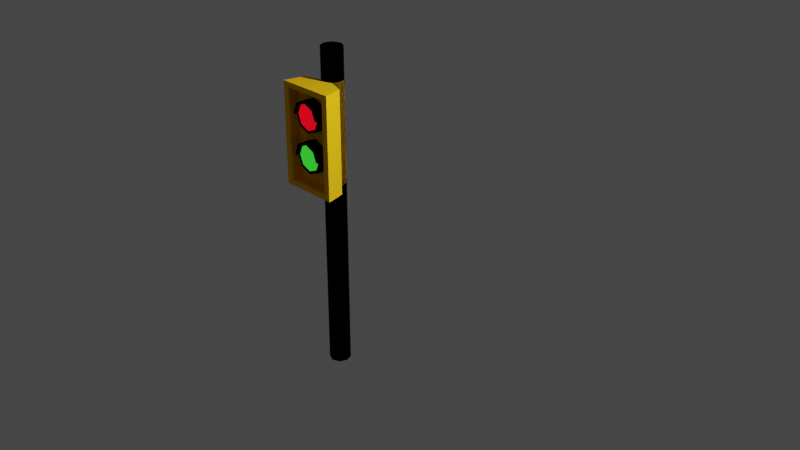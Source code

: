 # Source: semaforo.blend  (saved by Blender 2.83.19; exported with 4.5.12 LTS)
import bpy
from mathutils import Matrix  # noqa: F401  (used for matrix-valued properties, if any)

bpy.ops.wm.read_factory_settings(use_empty=True)
scene = bpy.context.scene
scene.name = 'Scene'

# ---- collections
col_collection = bpy.data.collections.new('Collection'); scene.collection.children.link(col_collection)

# ---- materials (node trees are filled in below, after node groups)
mat_samarillo = bpy.data.materials.new('SAmarillo')
mat_samarillo.use_transparent_shadow = False
mat_samarillo.diffuse_color = (1.0, 0.5209, 0.0106, 1.0)
mat_metals = bpy.data.materials.new('metalS')
mat_metals.use_transparent_shadow = False
mat_metals.diffuse_color = (0.0, 0.0, 0.0, 1.0)
mat_metals.roughness = 0.3
mat_metals.metallic = 1.0
mat_luceroja = bpy.data.materials.new('luceRoja')
mat_luceroja.use_transparent_shadow = False
mat_luzverde = bpy.data.materials.new('luzVerde')
mat_luzverde.use_transparent_shadow = False

# ---- material node trees
mat_luceroja.use_nodes = True; mat_luceroja.node_tree.nodes.clear()
_N = mat_luceroja.node_tree.nodes; _L = mat_luceroja.node_tree.links
n0 = _N.new('ShaderNodeOutputMaterial'); n0.name = 'Material Output'; n0.location = (300, 300)
n1 = _N.new('ShaderNodeEmission'); n1.name = 'Emission'; n1.location = (10, 300)
n1.inputs[0].default_value = (0.2079, 0.0004542, 0.002348, 1.0)
n1.inputs[1].default_value = 5.0
_L.new(n1.outputs[0], n0.inputs[0])
n0.is_active_output = True
mat_luzverde.use_nodes = True; mat_luzverde.node_tree.nodes.clear()
_N = mat_luzverde.node_tree.nodes; _L = mat_luzverde.node_tree.links
n0 = _N.new('ShaderNodeOutputMaterial'); n0.name = 'Material Output'; n0.location = (300, 300)
n1 = _N.new('ShaderNodeEmission'); n1.name = 'Emission'; n1.location = (10, 300)
n1.inputs[0].default_value = (0.01115, 0.2079, 0.01026, 1.0)
n1.inputs[1].default_value = 3.0
_L.new(n1.outputs[0], n0.inputs[0])
n0.is_active_output = True

# ---- world
world_world = bpy.data.worlds.new('World'); scene.world = world_world
world_world.use_nodes = True; world_world.node_tree.nodes.clear()
_N = world_world.node_tree.nodes; _L = world_world.node_tree.links
n0 = _N.new('ShaderNodeOutputWorld'); n0.name = 'World Output'; n0.location = (300, 300)
n1 = _N.new('ShaderNodeBackground'); n1.name = 'Background'; n1.location = (10, 300)
n1.inputs[0].default_value = (0.05088, 0.05088, 0.05088, 1.0)
_L.new(n1.outputs[0], n0.inputs[0])
n0.is_active_output = True
world_world.color = (0.05088, 0.05088, 0.05088)
world_world.use_sun_shadow = False
world_world.sun_shadow_jitter_overblur = 0.0

# ---- cameras
cam_camera = bpy.data.cameras.new('Camera')
cam_camera.clip_end = 100.0
cam_camera.ortho_scale = 7.314

# ---- lights
light_light = bpy.data.lights.new('Light', 'POINT')
light_light.transmission_factor = 0.0
light_light.energy = 1000.0
light_light.shadow_soft_size = 0.1
light_light.shadow_maximum_resolution = 0.006
light_light.use_absolute_resolution = True

# ---- meshes
me_cylinder_001 = bpy.data.meshes.new('Cylinder.001')
me_cylinder_001.from_pydata([(0.0, 1.0, 0.0), (0.0, 1.0, 2.0), (0.7071, 0.7071, 0.0), (0.7071, 0.7071, 2.0), (1.0, -4.371e-08, 0.0), (1.0, -4.371e-08, 2.0), (0.7071, -0.7071, 0.0), (0.7071, -0.7071, 2.0), (-8.742e-08, -1.0, 0.0), (-8.742e-08, -1.0, 2.0), (-0.7071, -0.7071, 0.0), (-0.7071, -0.7071, 2.0), (-1.0, 1.192e-08, 0.0), (-1.0, 1.192e-08, 2.0), (-0.7071, 0.7071, 0.0), (-0.7071, 0.7071, 2.0), (0.0, 1.0, 1.185), (0.7071, 0.7071, 1.185), (1.0, -4.371e-08, 1.185), (0.7071, -0.7071, 1.185), (-8.742e-08, -1.0, 1.185), (-0.7071, -0.7071, 1.185), (-1.0, 1.192e-08, 1.185), (-0.7071, 0.7071, 1.185), (0.7071, 0.7071, 1.805), (1.0, -4.371e-08, 1.805), (0.7071, -0.7071, 1.805), (-8.742e-08, -1.0, 1.805), (-0.7071, -0.7071, 1.805), (-1.0, 1.192e-08, 1.805), (-0.7071, 0.7071, 1.805), (0.0, 1.0, 1.805), (0.0, 1.305, 1.805), (0.0, 1.305, 1.185), (-2.415, 1.312, 1.185), (2.222, 1.312, 1.185), (2.222, 1.312, 1.805), (-2.415, 1.312, 1.805), (0.01306, 3.13, 1.805), (0.01306, 3.13, 1.185), (-2.274, 3.136, 1.217), (2.085, 3.136, 1.217), (2.085, 3.136, 1.773), (-2.274, 3.136, 1.773), (-2.893, 3.137, 1.185), (-0.003257, 3.13, 1.217), (2.69, 3.137, 1.185), (2.69, 3.137, 1.805), (-2.893, 3.137, 1.805), (-0.003257, 3.13, 1.773), (-0.003165, 2.104, 1.773), (-0.003165, 2.104, 1.217), (-2.274, 2.111, 1.217), (2.085, 2.111, 1.217), (2.085, 2.111, 1.773), (-2.274, 2.111, 1.773), (-0.06027, 2.868, 1.713), (-0.06027, 1.912, 1.733), (0.8154, 2.868, 1.69), (1.028, 1.912, 1.704), (1.178, 2.868, 1.633), (1.478, 1.912, 1.633), (0.8154, 2.868, 1.576), (1.028, 1.912, 1.562), (-0.06027, 2.868, 1.552), (-0.06027, 1.912, 1.533), (-0.9359, 2.868, 1.576), (-1.148, 1.912, 1.562), (-1.299, 2.868, 1.633), (-1.599, 1.912, 1.633), (-0.9359, 2.868, 1.69), (-1.148, 1.912, 1.704), (-0.06027, 2.868, 1.733), (1.028, 2.868, 1.704), (1.478, 2.868, 1.633), (1.028, 2.868, 1.562), (-0.06027, 2.868, 1.533), (-1.148, 2.868, 1.562), (-1.599, 2.868, 1.633), (-1.148, 2.868, 1.704), (-0.06027, 3.185, 1.733), (1.028, 3.185, 1.704), (1.478, 3.185, 1.633), (-1.599, 3.185, 1.633), (-1.148, 3.185, 1.704), (-0.06027, 3.185, 1.713), (0.8154, 3.185, 1.69), (1.178, 3.185, 1.633), (-1.299, 3.185, 1.633), (-0.9359, 3.185, 1.69), (-0.06027, 2.868, 1.471), (-0.06027, 1.912, 1.49), (0.8154, 2.868, 1.447), (1.028, 1.912, 1.461), (1.178, 2.868, 1.39), (1.478, 1.912, 1.39), (0.8154, 2.868, 1.333), (1.028, 1.912, 1.319), (-0.06027, 2.868, 1.31), (-0.06027, 1.912, 1.29), (-0.9359, 2.868, 1.333), (-1.148, 1.912, 1.319), (-1.299, 2.868, 1.39), (-1.599, 1.912, 1.39), (-0.9359, 2.868, 1.447), (-1.148, 1.912, 1.461), (-0.06027, 2.868, 1.49), (1.028, 2.868, 1.461), (1.478, 2.868, 1.39), (1.028, 2.868, 1.319), (-0.06027, 2.868, 1.29), (-1.148, 2.868, 1.319), (-1.599, 2.868, 1.39), (-1.148, 2.868, 1.461), (-0.06027, 3.185, 1.49), (1.028, 3.185, 1.461), (1.478, 3.185, 1.39), (-1.599, 3.185, 1.39), (-1.148, 3.185, 1.461), (-0.06027, 3.185, 1.471), (0.8154, 3.185, 1.447), (1.178, 3.185, 1.39), (-1.299, 3.185, 1.39), (-0.9359, 3.185, 1.447)], [], [(16, 17, 3, 1), (17, 18, 5, 3), (18, 19, 7, 5), (19, 20, 9, 7), (20, 21, 11, 9), (21, 22, 13, 11), (3, 5, 7, 9, 11, 13, 15, 1), (22, 23, 15, 13), (23, 16, 1, 15), (0, 14, 12, 10, 8, 6, 4, 2), (16, 33, 35, 17), (29, 30, 23, 22), (28, 29, 22, 21), (27, 28, 21, 20), (26, 27, 20, 19), (25, 26, 19, 18), (24, 25, 18, 17), (23, 34, 33, 16), (0, 2, 24, 31), (2, 4, 25, 24), (4, 6, 26, 25), (6, 8, 27, 26), (8, 10, 28, 27), (10, 12, 29, 28), (12, 14, 30, 29), (14, 0, 31, 30), (36, 47, 38, 32), (33, 39, 46, 35), (24, 36, 32, 31), (30, 37, 34, 23), (31, 32, 37, 30), (17, 35, 36, 24), (41, 53, 54, 42), (42, 54, 50, 49), (35, 46, 47, 36), (34, 44, 39, 33), (32, 38, 48, 37), (37, 48, 44, 34), (45, 39, 44, 40), (41, 46, 39, 45), (42, 47, 46, 41), (40, 44, 48, 43), (49, 38, 47, 42), (43, 48, 38, 49), (55, 50, 51, 52), (50, 54, 53, 51), (40, 52, 51, 45), (49, 50, 55, 43), (43, 55, 52, 40), (45, 51, 53, 41), (72, 57, 59, 73), (73, 59, 61, 74), (74, 61, 63, 75), (75, 63, 65, 76), (76, 65, 67, 77), (77, 67, 69, 78), (59, 57, 71, 69, 67, 65, 63, 61), (78, 69, 71, 79), (79, 71, 57, 72), (56, 58, 60, 62, 64, 66, 68, 70), (70, 68, 88, 89), (78, 79, 84, 83), (62, 60, 74, 75), (64, 62, 75, 76), (66, 64, 76, 77), (68, 66, 77, 78), (79, 72, 80, 84), (60, 58, 86, 87), (86, 85, 80, 81), (87, 86, 81, 82), (89, 88, 83, 84), (85, 89, 84, 80), (72, 73, 81, 80), (74, 60, 87, 82), (58, 56, 85, 86), (56, 70, 89, 85), (68, 78, 83, 88), (73, 74, 82, 81), (106, 91, 93, 107), (107, 93, 95, 108), (108, 95, 97, 109), (109, 97, 99, 110), (110, 99, 101, 111), (111, 101, 103, 112), (93, 91, 105, 103, 101, 99, 97, 95), (112, 103, 105, 113), (113, 105, 91, 106), (90, 92, 94, 96, 98, 100, 102, 104), (104, 102, 122, 123), (112, 113, 118, 117), (96, 94, 108, 109), (98, 96, 109, 110), (100, 98, 110, 111), (102, 100, 111, 112), (113, 106, 114, 118), (94, 92, 120, 121), (120, 119, 114, 115), (121, 120, 115, 116), (123, 122, 117, 118), (119, 123, 118, 114), (106, 107, 115, 114), (108, 94, 121, 116), (92, 90, 119, 120), (90, 104, 123, 119), (102, 112, 117, 122), (107, 108, 116, 115)])
me_cylinder_001.polygons.foreach_set('material_index', [1, 1, 1, 1, 1, 1, 1, 1, 1, 1, 0, 0, 0, 0, 1, 0, 1, 0, 1, 1, 1, 1, 1, 1, 1, 1, 0, 0, 0, 0, 0, 0, 0, 0, 0, 0, 0, 0, 0, 0, 0, 0, 0, 0, 0, 0, 0, 0, 0, 0, 1, 1, 1, 1, 1, 1, 1, 1, 1, 2, 1, 1, 1, 1, 1, 1, 1, 1, 1, 1, 1, 1, 1, 1, 1, 1, 1, 1, 1, 1, 1, 1, 1, 1, 1, 1, 1, 3, 1, 1, 1, 1, 1, 1, 1, 1, 1, 1, 1, 1, 1, 1, 1, 1, 1, 1])
_uv = me_cylinder_001.uv_layers.new(name='UVMap')
_uv.uv.foreach_set('vector', [1.0, 0.7962, 0.875, 0.7962, 0.875, 1.0, 1.0, 1.0, 0.875, 0.7962, 0.75, 0.7962, 0.75, 1.0, 0.875, 1.0, 0.75, 0.7962, 0.625, 0.7962, 0.625, 1.0, 0.75, 1.0, 0.625, 0.7962, 0.5, 0.7962, 0.5, 1.0, 0.625, 1.0, 0.5, 0.7962, 0.375, 0.7962, 0.375, 1.0, 0.5, 1.0, 0.375, 0.7962, 0.25, 0.7962, 0.25, 1.0, 0.375, 1.0, 0.4197, 0.4197, 0.49, 0.25, 0.4197, 0.08029, 0.25, 0.01, 0.08029, 0.08029, 0.01, 0.25, 0.08029, 0.4197, 0.25, 0.49, 0.25, 0.7962, 0.125, 0.7962, 0.125, 1.0, 0.25, 1.0, 0.125, 0.7962, 0.0, 0.7962, 0.0, 1.0, 0.125, 1.0, 0.75, 0.49, 0.5803, 0.4197, 0.51, 0.25, 0.5803, 0.08029, 0.75, 0.01, 0.9197, 0.08029, 0.99, 0.25, 0.9197, 0.4197, 1.0, 0.7962, 1.0, 0.7962, 0.875, 0.7962, 0.875, 0.7962, 0.25, 0.6755, 0.125, 0.6755, 0.125, 0.7962, 0.25, 0.7962, 0.375, 0.6755, 0.25, 0.6755, 0.25, 0.7962, 0.375, 0.7962, 0.5, 0.6755, 0.375, 0.6755, 0.375, 0.7962, 0.5, 0.7962, 0.625, 0.6755, 0.5, 0.6755, 0.5, 0.7962, 0.625, 0.7962, 0.75, 0.6755, 0.625, 0.6755, 0.625, 0.7962, 0.75, 0.7962, 0.875, 0.6755, 0.75, 0.6755, 0.75, 0.7962, 0.875, 0.7962, 0.125, 0.7962, 0.125, 0.7962, 0.0, 0.7962, 0.0, 0.7962, 1.0, 0.5, 0.875, 0.5, 0.875, 0.6755, 1.0, 0.6755, 0.875, 0.5, 0.75, 0.5, 0.75, 0.6755, 0.875, 0.6755, 0.75, 0.5, 0.625, 0.5, 0.625, 0.6755, 0.75, 0.6755, 0.625, 0.5, 0.5, 0.5, 0.5, 0.6755, 0.625, 0.6755, 0.5, 0.5, 0.375, 0.5, 0.375, 0.6755, 0.5, 0.6755, 0.375, 0.5, 0.25, 0.5, 0.25, 0.6755, 0.375, 0.6755, 0.25, 0.5, 0.125, 0.5, 0.125, 0.6755, 0.25, 0.6755, 0.125, 0.5, 0.0, 0.5, 0.0, 0.6755, 0.125, 0.6755, 0.875, 0.6755, 0.875, 0.6755, 1.0, 0.6755, 1.0, 0.6755, 1.0, 0.7962, 1.0, 0.7962, 0.875, 0.7962, 0.875, 0.7962, 0.875, 0.6755, 0.875, 0.6755, 1.0, 0.6755, 1.0, 0.6755, 0.125, 0.6755, 0.125, 0.6755, 0.125, 0.7962, 0.125, 0.7962, 0.0, 0.6755, 0.0, 0.6755, 0.125, 0.6755, 0.125, 0.6755, 0.875, 0.7962, 0.875, 0.7962, 0.875, 0.6755, 0.875, 0.6755, 0.8762, 0.7899, 0.8762, 0.7899, 0.8762, 0.6818, 0.8762, 0.6818, 0.8762, 0.6818, 0.8762, 0.6818, 1.0, 0.6818, 1.0, 0.6818, 0.875, 0.7962, 0.875, 0.7962, 0.875, 0.6755, 0.875, 0.6755, 0.125, 0.7962, 0.125, 0.7962, 0.0, 0.7962, 0.0, 0.7962, 0.0, 0.6755, 0.0, 0.6755, 0.125, 0.6755, 0.125, 0.6755, 0.125, 0.6755, 0.125, 0.6755, 0.125, 0.7962, 0.125, 0.7962, 0.0, 0.7899, 0.0, 0.7962, 0.125, 0.7962, 0.1238, 0.7899, 0.8762, 0.7899, 0.875, 0.7962, 1.0, 0.7962, 1.0, 0.7899, 0.8762, 0.6818, 0.875, 0.6755, 0.875, 0.7962, 0.8762, 0.7899, 0.1238, 0.7899, 0.125, 0.7962, 0.125, 0.6755, 0.1238, 0.6818, 1.0, 0.6818, 1.0, 0.6755, 0.875, 0.6755, 0.8762, 0.6818, 0.1238, 0.6818, 0.125, 0.6755, 0.0, 0.6755, 0.0, 0.6818, 0.1238, 0.6818, 0.0, 0.6818, 0.0, 0.7899, 0.1238, 0.7899, 1.0, 0.6818, 0.8762, 0.6818, 0.8762, 0.7899, 1.0, 0.7899, 0.1238, 0.7899, 0.1238, 0.7899, 0.0, 0.7899, 0.0, 0.7899, 0.0, 0.6818, 0.0, 0.6818, 0.1238, 0.6818, 0.1238, 0.6818, 0.1238, 0.6818, 0.1238, 0.6818, 0.1238, 0.7899, 0.1238, 0.7899, 1.0, 0.7899, 1.0, 0.7899, 0.8762, 0.7899, 0.8762, 0.7899, 1.0, 0.5, 1.0, 1.0, 0.875, 1.0, 0.875, 0.5, 0.875, 0.5, 0.875, 1.0, 0.75, 1.0, 0.75, 0.5, 0.75, 0.5, 0.75, 1.0, 0.625, 1.0, 0.625, 0.5, 0.625, 0.5, 0.625, 1.0, 0.5, 1.0, 0.5, 0.5, 0.5, 0.5, 0.5, 1.0, 0.375, 1.0, 0.375, 0.5, 0.375, 0.5, 0.375, 1.0, 0.25, 1.0, 0.25, 0.5, 0.4197, 0.4197, 0.25, 0.49, 0.08029, 0.4197, 0.01, 0.25, 0.08029, 0.08029, 0.25, 0.01, 0.4197, 0.08029, 0.49, 0.25, 0.25, 0.5, 0.25, 1.0, 0.125, 1.0, 0.125, 0.5, 0.125, 0.5, 0.125, 1.0, 0.0, 1.0, 0.0, 0.5, 0.75, 0.4432, 0.8866, 0.3866, 0.9432, 0.25, 0.8866, 0.1134, 0.75, 0.05682, 0.6134, 0.1134, 0.5568, 0.25, 0.6134, 0.3866, 0.6134, 0.3866, 0.5568, 0.25, 0.5568, 0.25, 0.6134, 0.3866, 0.25, 0.5, 0.125, 0.5, 0.125, 0.5, 0.25, 0.5, 0.8866, 0.1134, 0.9432, 0.25, 0.99, 0.25, 0.9197, 0.08029, 0.75, 0.05682, 0.8866, 0.1134, 0.9197, 0.08029, 0.75, 0.01, 0.6134, 0.1134, 0.75, 0.05682, 0.75, 0.01, 0.5803, 0.08029, 0.5568, 0.25, 0.6134, 0.1134, 0.5803, 0.08029, 0.51, 0.25, 0.125, 0.5, 0.0, 0.5, 0.0, 0.5, 0.125, 0.5, 0.9432, 0.25, 0.8866, 0.3866, 0.8866, 0.3866, 0.9432, 0.25, 0.8866, 0.3866, 0.75, 0.4432, 0.75, 0.49, 0.9197, 0.4197, 0.9432, 0.25, 0.8866, 0.3866, 0.9197, 0.4197, 0.99, 0.25, 0.6134, 0.3866, 0.5568, 0.25, 0.51, 0.25, 0.5803, 0.4197, 0.75, 0.4432, 0.6134, 0.3866, 0.5803, 0.4197, 0.75, 0.49, 1.0, 0.5, 0.875, 0.5, 0.875, 0.5, 1.0, 0.5, 0.99, 0.25, 0.9432, 0.25, 0.9432, 0.25, 0.99, 0.25, 0.8866, 0.3866, 0.75, 0.4432, 0.75, 0.4432, 0.8866, 0.3866, 0.75, 0.4432, 0.6134, 0.3866, 0.6134, 0.3866, 0.75, 0.4432, 0.5568, 0.25, 0.51, 0.25, 0.51, 0.25, 0.5568, 0.25, 0.875, 0.5, 0.75, 0.5, 0.75, 0.5, 0.875, 0.5, 1.0, 0.5, 1.0, 1.0, 0.875, 1.0, 0.875, 0.5, 0.875, 0.5, 0.875, 1.0, 0.75, 1.0, 0.75, 0.5, 0.75, 0.5, 0.75, 1.0, 0.625, 1.0, 0.625, 0.5, 0.625, 0.5, 0.625, 1.0, 0.5, 1.0, 0.5, 0.5, 0.5, 0.5, 0.5, 1.0, 0.375, 1.0, 0.375, 0.5, 0.375, 0.5, 0.375, 1.0, 0.25, 1.0, 0.25, 0.5, 0.4197, 0.4197, 0.25, 0.49, 0.08029, 0.4197, 0.01, 0.25, 0.08029, 0.08029, 0.25, 0.01, 0.4197, 0.08029, 0.49, 0.25, 0.25, 0.5, 0.25, 1.0, 0.125, 1.0, 0.125, 0.5, 0.125, 0.5, 0.125, 1.0, 0.0, 1.0, 0.0, 0.5, 0.75, 0.4432, 0.8866, 0.3866, 0.9432, 0.25, 0.8866, 0.1134, 0.75, 0.05682, 0.6134, 0.1134, 0.5568, 0.25, 0.6134, 0.3866, 0.6134, 0.3866, 0.5568, 0.25, 0.5568, 0.25, 0.6134, 0.3866, 0.25, 0.5, 0.125, 0.5, 0.125, 0.5, 0.25, 0.5, 0.8866, 0.1134, 0.9432, 0.25, 0.99, 0.25, 0.9197, 0.08029, 0.75, 0.05682, 0.8866, 0.1134, 0.9197, 0.08029, 0.75, 0.01, 0.6134, 0.1134, 0.75, 0.05682, 0.75, 0.01, 0.5803, 0.08029, 0.5568, 0.25, 0.6134, 0.1134, 0.5803, 0.08029, 0.51, 0.25, 0.125, 0.5, 0.0, 0.5, 0.0, 0.5, 0.125, 0.5, 0.9432, 0.25, 0.8866, 0.3866, 0.8866, 0.3866, 0.9432, 0.25, 0.8866, 0.3866, 0.75, 0.4432, 0.75, 0.49, 0.9197, 0.4197, 0.9432, 0.25, 0.8866, 0.3866, 0.9197, 0.4197, 0.99, 0.25, 0.6134, 0.3866, 0.5568, 0.25, 0.51, 0.25, 0.5803, 0.4197, 0.75, 0.4432, 0.6134, 0.3866, 0.5803, 0.4197, 0.75, 0.49, 1.0, 0.5, 0.875, 0.5, 0.875, 0.5, 1.0, 0.5, 0.99, 0.25, 0.9432, 0.25, 0.9432, 0.25, 0.99, 0.25, 0.8866, 0.3866, 0.75, 0.4432, 0.75, 0.4432, 0.8866, 0.3866, 0.75, 0.4432, 0.6134, 0.3866, 0.6134, 0.3866, 0.75, 0.4432, 0.5568, 0.25, 0.51, 0.25, 0.51, 0.25, 0.5568, 0.25, 0.875, 0.5, 0.75, 0.5, 0.75, 0.5, 0.875, 0.5])
me_cylinder_001.materials.append(mat_samarillo)
me_cylinder_001.materials.append(mat_metals)
me_cylinder_001.materials.append(mat_luceroja)
me_cylinder_001.materials.append(mat_luzverde)
me_cylinder_001.use_remesh_fix_poles = True
me_cylinder_001.use_remesh_preserve_attributes = False
me_cylinder_001.use_mirror_x = True
me_cylinder_001.update()

# ---- objects
ob_light = bpy.data.objects.new('Light', light_light)
ob_camera = bpy.data.objects.new('Camera', cam_camera)
ob_semaforo = bpy.data.objects.new('semaforo', me_cylinder_001)

# ---- transforms, parenting, visibility, modifiers, constraints
ob_light.location = (4.076, 1.005, 5.904)
ob_light.rotation_euler = (0.6503, 0.05522, 1.866)
ob_light.lock_rotations_4d = False
ob_light.empty_display_type = 'ARROWS'
ob_light.color = (0.0, 0.0, 0.0, 0.0)
ob_light.lineart.crease_threshold = 0.0
ob_camera.location = (8.995, -7.46, 7.621)
ob_camera.rotation_euler = (1.109, 0.0, 0.8149)
ob_camera.lock_rotations_4d = False
ob_camera.empty_display_type = 'ARROWS'
ob_camera.color = (0.0, 0.0, 0.0, 0.0)
ob_camera.display_type = 'WIRE'
ob_camera.lineart.crease_threshold = 0.0
ob_semaforo.location = (0.0, 0.0, 0.0)
ob_semaforo.rotation_euler = (0.0, -0.0, 3.142)
ob_semaforo.scale = (0.13, 0.13, 2.0)
ob_semaforo.lineart.crease_threshold = 0.0
ob_semaforo.use_mesh_mirror_x = True

# ---- collection membership
col_collection.objects.link(ob_light)
col_collection.objects.link(ob_camera)
col_collection.objects.link(ob_semaforo)

# ---- scene / render settings (as saved in the file)
scene.camera = ob_camera
scene.frame_start = 1; scene.frame_end = 250; scene.frame_set(1)
scene.render.engine = 'BLENDER_EEVEE_NEXT'
scene.cycles.use_denoising = False
scene.cycles.samples = 128
scene.cycles.sampling_pattern = 'TABULATED_SOBOL'
scene.cycles.use_adaptive_sampling = False
scene.cycles.use_light_tree = False
scene.view_settings.view_transform = 'Filmic'
bpy.context.view_layer.update()
